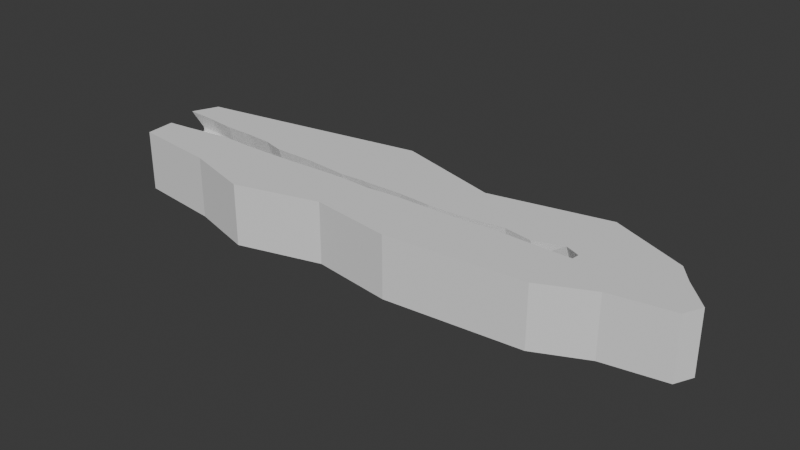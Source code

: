# Source: B_TutorialIsland.blend  (saved by Blender 4.3.34; exported with 4.5.12 LTS)
import bpy
from mathutils import Matrix  # noqa: F401  (used for matrix-valued properties, if any)

bpy.ops.wm.read_factory_settings(use_empty=True)
scene = bpy.context.scene
scene.name = 'Scene'

# ---- collections
col_collection = bpy.data.collections.new('Collection'); scene.collection.children.link(col_collection)

# ---- world
world_world = bpy.data.worlds.new('World'); scene.world = world_world
world_world.use_nodes = True; world_world.node_tree.nodes.clear()
_N = world_world.node_tree.nodes; _L = world_world.node_tree.links
n0 = _N.new('ShaderNodeOutputWorld'); n0.name = 'World Output'; n0.location = (300, 300)
n1 = _N.new('ShaderNodeBackground'); n1.name = 'Background'; n1.location = (10, 300)
n1.inputs[0].default_value = (0.05088, 0.05088, 0.05088, 1.0)
_L.new(n1.outputs[0], n0.inputs[0])
n0.is_active_output = True
world_world.color = (0.05088, 0.05088, 0.05088)
world_world.sun_shadow_jitter_overblur = 0.0

# ---- meshes
me_plane = bpy.data.meshes.new('Plane')
me_plane.from_pydata([(-755.1, -127.7, -21.87), (526.1, -147.5, -21.87), (-755.1, 127.7, -21.87), (744.0, 126.9, -21.87), (-755.1, -127.7, 150.8), (526.1, -147.5, 150.8), (-755.1, 127.7, 150.8), (744.0, 126.9, 150.8), (-785.7, 54.35, 150.8), (744.0, 126.9, 105.3), (500.2, 42.02, 150.8), (422.7, 14.08, 150.8), (342.0, 27.82, 150.8), (218.2, 11.74, 150.8), (129.0, 8.789, 150.8), (39.37, 13.88, 150.8), (-90.56, 12.38, 150.8), (-152.5, 7.959, 150.8), (-273.1, 17.78, 150.8), (-391.7, 17.9, 150.8), (-452.7, 34.03, 150.8), (-531.4, 39.13, 150.8), (-614.6, 39.54, 150.8), (-698.0, 49.33, 150.8), (-762.7, -42.95, 150.8), (419.7, 2.428, 150.8), (308.6, 4.706, 150.8), (255.8, -1.605, 150.8), (95.91, -3.622, 150.8), (29.83, -4.417, 150.8), (-46.19, -11.95, 150.8), (-142.3, -7.905, 150.8), (-228.8, -11.01, 150.8), (-295.3, -15.16, 150.8), (-471.9, -19.32, 150.8), (-551.3, -16.1, 150.8), (-621.4, -24.18, 150.8), (-695.7, -34.87, 150.8), (-755.1, 127.7, 105.3), (500.9, 60.27, 8.113), (424.0, 22.86, 8.113), (347.4, 35.93, 8.113), (212.1, 19.86, 8.113), (135.8, 16.23, 8.113), (42.75, 24.7, 8.113), (-98.0, 25.9, 8.113), (-150.5, 19.45, -11.96), (-269.8, 27.92, -11.96), (-389.0, 30.74, -11.96), (-443.9, 46.88, -11.96), (-522.6, 53.33, -11.96), (-672.7, 59.51, 8.113), (-677.7, 63.01, 93.58), (-755.1, 67.85, 93.58), (-755.1, -54.38, 93.58), (419.7, -6.361, 8.113), (309.9, -2.731, 8.113), (259.8, -10.39, 8.113), (95.23, -12.41, 8.113), (33.21, -15.23, 8.113), (-45.52, -22.09, 8.113), (-140.9, -20.07, -11.96), (-226.8, -20.48, -11.96), (-296.0, -27.33, -11.96), (-472.5, -34.19, -11.96), (-551.3, -28.95, -11.96), (-677.5, -29.22, 8.113), (-699.2, -44.27, 93.58), (-510.3, -157.2, -21.87), (-319.3, -212.1, -21.87), (-84.99, -147.8, -21.87), (143.9, -180.2, -21.87), (-510.3, -157.2, 150.8), (-319.3, -212.1, 150.8), (-84.99, -147.8, 150.8), (143.9, -180.2, 150.8), (665.6, -82.65, -21.87), (834.0, -53.91, -21.87), (858.6, -2.712, -21.87), (785.1, 75.1, -21.87), (665.6, -82.65, 150.8), (834.0, -53.91, 150.8), (858.6, -2.712, 150.8), (785.1, 75.1, 150.8), (526.0, 219.5, -21.87), (195.4, 151.7, -21.87), (-108.7, 239.5, -21.87), (-497.0, 171.9, -21.87), (526.0, 219.5, 150.8), (195.4, 151.7, 150.8), (-108.7, 239.5, 150.8), (-497.0, 171.9, 150.8), (542.7, 24.09, 150.8), (541.2, 2.198, 150.8), (706.0, 61.37, 150.8), (556.1, -6.591, 8.113), (553.6, 26.12, 8.113), (526.1, -147.5, 105.3), (-755.1, -127.7, 105.3), (-510.3, -157.2, 105.3), (-319.3, -212.1, 105.3), (-84.99, -147.8, 105.3), (143.9, -180.2, 105.3), (665.6, -82.65, 105.3), (834.0, -53.91, 105.3), (858.6, -2.712, 105.3), (785.1, 75.1, 105.3), (526.0, 219.5, 105.3), (195.4, 151.7, 105.3), (-108.7, 239.5, 105.3), (-497.0, 171.9, 105.3), (-677.7, 63.01, 105.2), (-613.3, 53.73, 105.2), (500.9, 60.27, 105.2), (-472.5, -34.19, 105.2), (-551.3, -28.95, 105.2), (-755.1, 67.85, 105.2), (424.0, 22.86, 105.2), (-618.1, -35.0, 105.2), (347.4, 35.93, 105.2), (-699.2, -44.27, 105.2), (-755.1, -54.38, 105.2), (212.1, 19.86, 105.2), (419.7, -6.361, 105.2), (135.8, 16.23, 105.2), (309.9, -2.731, 105.2), (42.75, 24.7, 105.2), (259.8, -10.39, 105.2), (-98.0, 25.9, 105.2), (95.23, -12.41, 105.2), (-150.5, 19.45, 105.2), (33.21, -15.23, 105.2), (-269.8, 27.92, 105.2), (-45.52, -22.09, 105.2), (-389.0, 30.74, 105.2), (-140.9, -20.07, 105.2), (-443.9, 46.88, 105.2), (-226.8, -20.48, 105.2), (-522.6, 53.33, 105.2), (-296.0, -27.33, 105.2), (556.1, -6.591, 105.2), (553.6, 26.12, 105.2), (744.0, 126.9, 8.587), (-755.1, -127.7, 8.587), (-319.3, -212.1, 8.587), (-510.3, -157.2, 8.587), (-755.1, 127.7, 8.587), (526.1, -147.5, 8.587), (-84.99, -147.8, 8.587), (143.9, -180.2, 8.587), (665.6, -82.65, 8.587), (834.0, -53.91, 8.587), (858.6, -2.712, 8.587), (785.1, 75.1, 8.587), (526.0, 219.5, 8.587), (195.4, 151.7, 8.587), (-108.7, 239.5, 8.587), (-497.0, 171.9, 8.587), (-755.1, 67.85, -23.26), (-755.1, -54.38, -23.26)], [(82, 94), (80, 94), (5, 93), (28, 75), (31, 74), (33, 73), (34, 72), (21, 91), (17, 90), (13, 89), (88, 92)], [(156, 157, 110, 109), (123, 140, 95, 55), (110, 38, 6, 91), (102, 97, 5, 75), (106, 9, 7, 83), (87, 2, 146, 157), (4, 72, 73, 74, 75, 5, 80, 81, 82, 83, 7, 94, 93, 25, 26, 27, 28, 29, 30, 31, 32, 33, 34, 35, 36, 37, 24), (112, 111, 52, 51), (8, 23, 22, 21, 20, 19, 18, 17, 16, 15, 14, 13, 12, 11, 10, 92, 94, 7, 88, 89, 90, 91, 6), (115, 114, 64, 65), (111, 116, 53, 52), (113, 117, 40, 39), (118, 115, 65, 66), (117, 119, 41, 40), (120, 118, 66, 67), (98, 99, 72, 4), (119, 122, 42, 41), (121, 120, 67, 54), (39, 55, 95, 96), (122, 124, 43, 42), (125, 123, 55, 56), (124, 126, 44, 43), (127, 125, 56, 57), (126, 128, 45, 44), (129, 127, 57, 58), (128, 130, 46, 45), (131, 129, 58, 59), (130, 132, 47, 46), (133, 131, 59, 60), (132, 134, 48, 47), (135, 133, 60, 61), (134, 136, 49, 48), (137, 135, 61, 62), (136, 138, 50, 49), (139, 137, 62, 63), (138, 112, 51, 50), (114, 139, 63, 64), (99, 100, 73, 72), (100, 101, 74, 73), (101, 102, 75, 74), (97, 103, 80, 5), (103, 104, 81, 80), (104, 105, 82, 81), (105, 106, 83, 82), (9, 107, 88, 7), (107, 108, 89, 88), (108, 109, 90, 89), (109, 110, 91, 90), (40, 56, 55, 39), (41, 56, 40), (42, 57, 56, 41), (43, 58, 57, 42), (44, 59, 58, 43), (45, 60, 59, 44), (46, 61, 60, 45), (47, 62, 61, 46), (48, 63, 62, 47), (49, 64, 63, 48), (50, 65, 64, 49), (51, 66, 65, 50), (67, 66, 51, 52), (54, 67, 52, 53), (92, 93, 94), (140, 93, 92, 141), (141, 113, 39, 96), (155, 156, 109, 108), (154, 155, 108, 107), (142, 154, 107, 9), (152, 153, 106, 105), (151, 152, 105, 104), (150, 151, 104, 103), (147, 150, 103, 97), (148, 149, 102, 101), (144, 148, 101, 100), (145, 144, 100, 99), (143, 145, 99, 98), (24, 121, 98, 4), (153, 142, 9, 106), (149, 147, 97, 102), (157, 146, 38, 110), (38, 116, 8, 6), (92, 10, 113, 141), (95, 140, 141, 96), (34, 33, 139, 114), (21, 22, 112, 138), (33, 32, 137, 139), (20, 21, 138, 136), (32, 31, 135, 137), (19, 20, 136, 134), (31, 30, 133, 135), (18, 19, 134, 132), (30, 29, 131, 133), (17, 18, 132, 130), (29, 28, 129, 131), (16, 17, 130, 128), (28, 27, 127, 129), (15, 16, 128, 126), (27, 26, 125, 127), (14, 15, 126, 124), (26, 25, 123, 125), (13, 14, 124, 122), (24, 37, 120, 121), (12, 13, 122, 119), (37, 36, 118, 120), (11, 12, 119, 117), (36, 35, 115, 118), (10, 11, 117, 113), (23, 8, 116, 111), (35, 34, 114, 115), (22, 23, 111, 112), (25, 93, 140, 123), (71, 1, 147, 149), (79, 3, 142, 153), (0, 68, 145, 143), (68, 69, 144, 145), (69, 70, 148, 144), (70, 71, 149, 148), (1, 76, 150, 147), (76, 77, 151, 150), (77, 78, 152, 151), (78, 79, 153, 152), (3, 84, 154, 142), (84, 85, 155, 154), (85, 86, 156, 155), (86, 87, 157, 156), (54, 53, 158, 159), (2, 158, 53, 146), (143, 54, 159, 0), (54, 143, 98, 121), (146, 53, 116, 38)])
_uv = me_plane.uv_layers.new(name='UVMap')
_uv.uv.foreach_set('vector', [0.4, 1.0, 0.2, 1.0, 0.2, 1.0, 0.4, 1.0, 0.7779, 0.4751, 0.8675, 0.514, 0.8675, 0.514, 0.7779, 0.4751, 0.2, 1.0, 0.0, 1.0, 0.0, 1.0, 0.2, 1.0, 0.8, 0.0, 1.0, 0.0, 1.0, 0.0, 0.8, 0.0, 1.0, 0.8, 1.0, 1.0, 1.0, 1.0, 1.0, 0.8, 0.2, 1.0, 0.0, 1.0, 0.0, 1.0, 0.2, 1.0, 0.0, 0.0, 0.2, 0.0, 0.4, 0.0, 0.6, 0.0, 0.8, 0.0, 1.0, 0.0, 1.0, 0.2, 1.0, 0.4, 1.0, 0.6, 1.0, 0.8, 1.0, 1.0, 0.9551, 0.7301, 0.8675, 0.514, 0.7779, 0.4751, 0.7052, 0.4893, 0.6721, 0.4593, 0.5631, 0.4514, 0.522, 0.4403, 0.4699, 0.4135, 0.4067, 0.4214, 0.3498, 0.4198, 0.304, 0.3929, 0.1871, 0.3661, 0.135, 0.3866, 0.09073, 0.3629, 0.03703, 0.3266, 0.0, 0.287, 0.09389, 0.7105, 0.05124, 0.7468, 0.05124, 0.7468, 0.09389, 0.7105, 0.0, 0.7657, 0.05124, 0.7468, 0.09389, 0.7105, 0.1539, 0.7089, 0.2061, 0.6836, 0.2424, 0.6204, 0.3214, 0.6094, 0.4004, 0.5762, 0.4351, 0.6015, 0.5283, 0.5967, 0.5899, 0.5635, 0.6405, 0.5778, 0.7321, 0.5825, 0.7795, 0.562, 0.8302, 0.5709, 0.8676, 0.5717, 0.9551, 0.7301, 1.0, 1.0, 0.8, 1.0, 0.6, 1.0, 0.4, 1.0, 0.2, 1.0, 0.0, 1.0, 0.135, 0.3866, 0.1871, 0.3661, 0.1871, 0.3661, 0.135, 0.3866, 0.05124, 0.7468, 0.0, 0.7657, 0.0, 0.7657, 0.05124, 0.7468, 0.8302, 0.5709, 0.7795, 0.562, 0.7795, 0.562, 0.8302, 0.5709, 0.09073, 0.3629, 0.135, 0.3866, 0.135, 0.3866, 0.09073, 0.3629, 0.7795, 0.562, 0.7321, 0.5825, 0.7321, 0.5825, 0.7795, 0.562, 0.03703, 0.3266, 0.09073, 0.3629, 0.09073, 0.3629, 0.03703, 0.3266, 0.0, 0.0, 0.2, 0.0, 0.2, 0.0, 0.0, 0.0, 0.7321, 0.5825, 0.6405, 0.5778, 0.6405, 0.5778, 0.7321, 0.5825, 0.0, 0.287, 0.03703, 0.3266, 0.03703, 0.3266, 0.0, 0.287, 0.8302, 0.5709, 0.7779, 0.4751, 0.8675, 0.514, 0.8676, 0.5717, 0.6405, 0.5778, 0.5899, 0.5635, 0.5899, 0.5635, 0.6405, 0.5778, 0.7052, 0.4893, 0.7779, 0.4751, 0.7779, 0.4751, 0.7052, 0.4893, 0.5899, 0.5635, 0.5283, 0.5967, 0.5283, 0.5967, 0.5899, 0.5635, 0.6721, 0.4593, 0.7052, 0.4893, 0.7052, 0.4893, 0.6721, 0.4593, 0.5283, 0.5967, 0.4351, 0.6015, 0.4351, 0.6015, 0.5283, 0.5967, 0.5631, 0.4514, 0.6721, 0.4593, 0.6721, 0.4593, 0.5631, 0.4514, 0.4351, 0.6015, 0.4004, 0.5762, 0.4004, 0.5762, 0.4351, 0.6015, 0.522, 0.4403, 0.5631, 0.4514, 0.5631, 0.4514, 0.522, 0.4403, 0.4004, 0.5762, 0.3214, 0.6094, 0.3214, 0.6094, 0.4004, 0.5762, 0.4699, 0.4135, 0.522, 0.4403, 0.522, 0.4403, 0.4699, 0.4135, 0.3214, 0.6094, 0.2424, 0.6204, 0.2424, 0.6204, 0.3214, 0.6094, 0.4067, 0.4214, 0.4699, 0.4135, 0.4699, 0.4135, 0.4067, 0.4214, 0.2424, 0.6204, 0.2061, 0.6836, 0.2061, 0.6836, 0.2424, 0.6204, 0.3498, 0.4198, 0.4067, 0.4214, 0.4067, 0.4214, 0.3498, 0.4198, 0.2061, 0.6836, 0.1539, 0.7089, 0.1539, 0.7089, 0.2061, 0.6836, 0.304, 0.3929, 0.3498, 0.4198, 0.3498, 0.4198, 0.304, 0.3929, 0.1539, 0.7089, 0.09389, 0.7105, 0.09389, 0.7105, 0.1539, 0.7089, 0.1871, 0.3661, 0.304, 0.3929, 0.304, 0.3929, 0.1871, 0.3661, 0.2, 0.0, 0.4, 0.0, 0.4, 0.0, 0.2, 0.0, 0.4, 0.0, 0.6, 0.0, 0.6, 0.0, 0.4, 0.0, 0.6, 0.0, 0.8, 0.0, 0.8, 0.0, 0.6, 0.0, 1.0, 0.0, 1.0, 0.2, 1.0, 0.2, 1.0, 0.0, 1.0, 0.2, 1.0, 0.4, 1.0, 0.4, 1.0, 0.2, 1.0, 0.4, 1.0, 0.6, 1.0, 0.6, 1.0, 0.4, 1.0, 0.6, 1.0, 0.8, 1.0, 0.8, 1.0, 0.6, 1.0, 1.0, 0.8, 1.0, 0.8, 1.0, 1.0, 1.0, 0.8, 1.0, 0.6, 1.0, 0.6, 1.0, 0.8, 1.0, 0.6, 1.0, 0.4, 1.0, 0.4, 1.0, 0.6, 1.0, 0.4, 1.0, 0.2, 1.0, 0.2, 1.0, 0.4, 1.0, 0.7795, 0.562, 0.7052, 0.4893, 0.7779, 0.4751, 0.8302, 0.5709, 0.7321, 0.5825, 0.7052, 0.4893, 0.7795, 0.562, 0.6405, 0.5778, 0.6721, 0.4593, 0.7052, 0.4893, 0.7321, 0.5825, 0.5899, 0.5635, 0.5631, 0.4514, 0.6721, 0.4593, 0.6405, 0.5778, 0.5283, 0.5967, 0.522, 0.4403, 0.5631, 0.4514, 0.5899, 0.5635, 0.4351, 0.6015, 0.4699, 0.4135, 0.522, 0.4403, 0.5283, 0.5967, 0.4004, 0.5762, 0.4067, 0.4214, 0.4699, 0.4135, 0.4351, 0.6015, 0.3214, 0.6094, 0.3498, 0.4198, 0.4067, 0.4214, 0.4004, 0.5762, 0.2424, 0.6204, 0.304, 0.3929, 0.3498, 0.4198, 0.3214, 0.6094, 0.2061, 0.6836, 0.1871, 0.3661, 0.304, 0.3929, 0.2424, 0.6204, 0.1539, 0.7089, 0.135, 0.3866, 0.1871, 0.3661, 0.2061, 0.6836, 0.09389, 0.7105, 0.09073, 0.3629, 0.135, 0.3866, 0.1539, 0.7089, 0.03703, 0.3266, 0.09073, 0.3629, 0.09389, 0.7105, 0.05124, 0.7468, 0.0, 0.287, 0.03703, 0.3266, 0.05124, 0.7468, 0.0, 0.7657, 0.8676, 0.5717, 0.8684, 0.5711, 0.9551, 0.7301, 0.8675, 0.514, 0.8675, 0.514, 0.8676, 0.5717, 0.8676, 0.5717, 0.8676, 0.5717, 0.8302, 0.5709, 0.8302, 0.5709, 0.8676, 0.5717, 0.6, 1.0, 0.4, 1.0, 0.4, 1.0, 0.6, 1.0, 0.8, 1.0, 0.6, 1.0, 0.6, 1.0, 0.8, 1.0, 1.0, 1.0, 0.8, 1.0, 0.8, 1.0, 1.0, 1.0, 1.0, 0.6, 1.0, 0.8, 1.0, 0.8, 1.0, 0.6, 1.0, 0.4, 1.0, 0.6, 1.0, 0.6, 1.0, 0.4, 1.0, 0.2, 1.0, 0.4, 1.0, 0.4, 1.0, 0.2, 1.0, 0.0, 1.0, 0.2, 1.0, 0.2, 1.0, 0.0, 0.6, 0.0, 0.8, 0.0, 0.8, 0.0, 0.6, 0.0, 0.4, 0.0, 0.6, 0.0, 0.6, 0.0, 0.4, 0.0, 0.2, 0.0, 0.4, 0.0, 0.4, 0.0, 0.2, 0.0, 0.0, 0.0, 0.2, 0.0, 0.2, 0.0, 0.0, 0.0, 0.0, 0.287, 0.0, 0.287, 0.0, 0.0, 0.0, 0.0, 1.0, 0.8, 1.0, 1.0, 1.0, 1.0, 1.0, 0.8, 0.8, 0.0, 1.0, 0.0, 1.0, 0.0, 0.8, 0.0, 0.2, 1.0, 0.0, 1.0, 0.0, 1.0, 0.2, 1.0, 0.0, 1.0, 0.0, 0.7657, 0.0, 0.7657, 0.0, 1.0, 0.8676, 0.5717, 0.8302, 0.5709, 0.8302, 0.5709, 0.8676, 0.5717, 0.8675, 0.514, 0.8675, 0.514, 0.8676, 0.5717, 0.8676, 0.5717, 0.1871, 0.3661, 0.304, 0.3929, 0.304, 0.3929, 0.1871, 0.3661, 0.1539, 0.7089, 0.09389, 0.7105, 0.09389, 0.7105, 0.1539, 0.7089, 0.304, 0.3929, 0.3498, 0.4198, 0.3498, 0.4198, 0.304, 0.3929, 0.2061, 0.6836, 0.1539, 0.7089, 0.1539, 0.7089, 0.2061, 0.6836, 0.3498, 0.4198, 0.4067, 0.4214, 0.4067, 0.4214, 0.3498, 0.4198, 0.2424, 0.6204, 0.2061, 0.6836, 0.2061, 0.6836, 0.2424, 0.6204, 0.4067, 0.4214, 0.4699, 0.4135, 0.4699, 0.4135, 0.4067, 0.4214, 0.3214, 0.6094, 0.2424, 0.6204, 0.2424, 0.6204, 0.3214, 0.6094, 0.4699, 0.4135, 0.522, 0.4403, 0.522, 0.4403, 0.4699, 0.4135, 0.4004, 0.5762, 0.3214, 0.6094, 0.3214, 0.6094, 0.4004, 0.5762, 0.522, 0.4403, 0.5631, 0.4514, 0.5631, 0.4514, 0.522, 0.4403, 0.4351, 0.6015, 0.4004, 0.5762, 0.4004, 0.5762, 0.4351, 0.6015, 0.5631, 0.4514, 0.6721, 0.4593, 0.6721, 0.4593, 0.5631, 0.4514, 0.5283, 0.5967, 0.4351, 0.6015, 0.4351, 0.6015, 0.5283, 0.5967, 0.6721, 0.4593, 0.7052, 0.4893, 0.7052, 0.4893, 0.6721, 0.4593, 0.5899, 0.5635, 0.5283, 0.5967, 0.5283, 0.5967, 0.5899, 0.5635, 0.7052, 0.4893, 0.7779, 0.4751, 0.7779, 0.4751, 0.7052, 0.4893, 0.6405, 0.5778, 0.5899, 0.5635, 0.5899, 0.5635, 0.6405, 0.5778, 0.0, 0.287, 0.03703, 0.3266, 0.03703, 0.3266, 0.0, 0.287, 0.7321, 0.5825, 0.6405, 0.5778, 0.6405, 0.5778, 0.7321, 0.5825, 0.03703, 0.3266, 0.09073, 0.3629, 0.09073, 0.3629, 0.03703, 0.3266, 0.7795, 0.562, 0.7321, 0.5825, 0.7321, 0.5825, 0.7795, 0.562, 0.09073, 0.3629, 0.135, 0.3866, 0.135, 0.3866, 0.09073, 0.3629, 0.8302, 0.5709, 0.7795, 0.562, 0.7795, 0.562, 0.8302, 0.5709, 0.05124, 0.7468, 0.0, 0.7657, 0.0, 0.7657, 0.05124, 0.7468, 0.135, 0.3866, 0.1871, 0.3661, 0.1871, 0.3661, 0.135, 0.3866, 0.09389, 0.7105, 0.05124, 0.7468, 0.05124, 0.7468, 0.09389, 0.7105, 0.7779, 0.4751, 0.8675, 0.514, 0.8675, 0.514, 0.7779, 0.4751, 0.8, 0.0, 1.0, 0.0, 1.0, 0.0, 0.8, 0.0, 1.0, 0.8, 1.0, 1.0, 1.0, 1.0, 1.0, 0.8, 0.0, 0.0, 0.2, 0.0, 0.2, 0.0, 0.0, 0.0, 0.2, 0.0, 0.4, 0.0, 0.4, 0.0, 0.2, 0.0, 0.4, 0.0, 0.6, 0.0, 0.6, 0.0, 0.4, 0.0, 0.6, 0.0, 0.8, 0.0, 0.8, 0.0, 0.6, 0.0, 1.0, 0.0, 1.0, 0.2, 1.0, 0.2, 1.0, 0.0, 1.0, 0.2, 1.0, 0.4, 1.0, 0.4, 1.0, 0.2, 1.0, 0.4, 1.0, 0.6, 1.0, 0.6, 1.0, 0.4, 1.0, 0.6, 1.0, 0.8, 1.0, 0.8, 1.0, 0.6, 1.0, 1.0, 0.8, 1.0, 0.8, 1.0, 1.0, 1.0, 0.8, 1.0, 0.6, 1.0, 0.6, 1.0, 0.8, 1.0, 0.6, 1.0, 0.4, 1.0, 0.4, 1.0, 0.6, 1.0, 0.4, 1.0, 0.2, 1.0, 0.2, 1.0, 0.4, 1.0, 0.0, 0.287, 0.0, 0.7657, 0.0, 0.7657, 0.0, 0.287, 0.0, 1.0, 0.0, 0.7657, 0.0, 0.7657, 0.0, 1.0, 0.0, 0.0, 0.0, 0.287, 0.0, 0.287, 0.0, 0.0, 0.0, 0.287, 0.0, 0.0, 0.0, 0.0, 0.0, 0.287, 0.0, 1.0, 0.0, 0.7657, 0.0, 0.7657, 0.0, 1.0])
me_plane.update()
me_plane_001 = bpy.data.meshes.new('Plane.001')
me_plane_001.from_pydata([(-1.0, -1.0, 0.0), (1.0, -1.0, 0.0), (-1.0, 1.0, 0.0), (1.0, 1.0, 0.0)], [], [(0, 1, 3, 2)])
_uv = me_plane_001.uv_layers.new(name='UVMap')
_uv.uv.foreach_set('vector', [1.609e-06, 0.0, 0.3333, 0.0, 0.3333, 1.0, 1.609e-06, 1.0])
me_plane_001.update()
me_plane_002 = bpy.data.meshes.new('Plane.002')
me_plane_002.from_pydata([(-1.0, -1.0, 0.0), (1.0, -1.0, 0.0), (-1.0, 1.0, 0.0), (1.0, 1.0, 0.0)], [], [(0, 1, 3, 2)])
_uv = me_plane_002.uv_layers.new(name='UVMap')
_uv.uv.foreach_set('vector', [0.6667, 0.0, 1.0, 0.0, 1.0, 1.0, 0.6667, 1.0])
me_plane_002.update()
me_plane_003 = bpy.data.meshes.new('Plane.003')
me_plane_003.from_pydata([(-1.0, -1.0, 0.0), (1.0, -1.0, 0.0), (-1.0, 1.0, 0.0), (1.0, 1.0, 0.0)], [], [(0, 1, 3, 2)])
_uv = me_plane_003.uv_layers.new(name='UVMap')
_uv.uv.foreach_set('vector', [0.3333, 0.0, 0.6667, 0.0, 0.6667, 1.0, 0.3333, 1.0])
me_plane_003.update()
me_plane_004 = bpy.data.meshes.new('Plane.004')
me_plane_004.from_pydata([(0.0, -0.2912, 0.0), (0.0, 0.1333, 0.0), (0.05586, 0.2095, 0.0), (-0.05586, 0.2095, 0.0), (-0.01646, -0.2912, 0.0), (0.01646, -0.2912, 0.0), (-0.04805, 0.2505, 0.0), (0.04805, 0.2505, 0.0), (0.0, 0.2823, 0.0), (0.04085, 0.2095, 0.0), (0.0, 0.2671, 0.0), (-0.04085, 0.2095, 0.0), (0.0, 0.1687, 0.0), (0.03941, 0.2452, 0.0), (0.0, 0.2095, -0.01765), (-0.03941, 0.2452, 0.0), (-0.02993, 0.1796, 0.0), (0.02993, 0.1796, 0.0), (-0.02251, 0.1349, 0.0), (0.02251, 0.1349, 0.0), (0.0, -0.2912, -0.02919), (0.0, 0.1333, -0.02919), (0.05586, 0.2095, -0.01565), (-0.05586, 0.2095, -0.01565), (-0.01646, -0.2912, -0.02919), (0.01646, -0.2912, -0.02919), (-0.04805, 0.2505, -0.01565), (0.04805, 0.2505, -0.01565), (0.0, 0.2823, -0.01565), (0.04085, 0.2095, -0.02919), (0.0, 0.2504, -0.02919), (-0.04085, 0.2095, -0.02919), (0.0, 0.1687, -0.02919), (0.02993, 0.2394, -0.02919), (0.0, 0.2095, -0.02919), (-0.02993, 0.2394, -0.02919), (-0.02993, 0.1796, -0.02919), (0.02993, 0.1796, -0.02919), (-0.02251, 0.1349, -0.02919), (0.02251, 0.1349, -0.02919)], [], [(18, 3, 11, 16), (19, 17, 9, 2), (6, 8, 10, 15), (9, 17, 14, 13), (10, 13, 14, 15), (11, 15, 14, 16), (12, 16, 14, 17), (13, 7, 2, 9), (4, 18, 1, 0), (0, 1, 19, 5), (38, 21, 32, 36, 31, 23), (21, 39, 22, 29, 37, 32), (23, 31, 35, 30, 28, 26), (29, 33, 34, 37), (30, 35, 34, 33), (31, 36, 34, 35), (32, 37, 34, 36), (30, 33, 29, 22, 27, 28), (24, 20, 21, 38), (20, 25, 39, 21), (19, 2, 22, 39), (7, 8, 28, 27), (2, 7, 27, 22), (6, 3, 23, 26), (3, 18, 38, 23), (8, 6, 26, 28), (18, 4, 24, 38), (5, 19, 39, 25), (4, 0, 20, 24), (0, 5, 25, 20), (3, 6, 15, 11), (10, 8, 7, 13), (1, 12, 17, 19), (1, 18, 16, 12)])
_uv = me_plane_004.uv_layers.new(name='UVMap')
_uv.uv.foreach_set('vector', [0.0, 0.7317, 0.0, 0.8598, 0.1343, 0.8598, 0.2321, 0.8084, 1.0, 0.7317, 0.7679, 0.8084, 0.8657, 0.8598, 1.0, 0.8598, 0.0, 1.0, 0.5, 1.0, 0.5, 0.9666, 0.1107, 0.9576, 0.8657, 0.8598, 0.7679, 0.8084, 0.5, 0.8598, 0.8893, 0.9576, 0.5, 0.9666, 0.8893, 0.9576, 0.5, 0.8598, 0.1107, 0.9576, 0.1343, 0.8598, 0.1107, 0.9576, 0.5, 0.8598, 0.2321, 0.8084, 0.5, 0.7896, 0.2321, 0.8084, 0.5, 0.8598, 0.7679, 0.8084, 0.8893, 0.9576, 1.0, 1.0, 1.0, 0.8598, 0.8657, 0.8598, 0.0, 0.0, 0.0, 0.7317, 0.5, 0.7289, 0.5, 0.0, 0.5, 0.0, 0.5, 0.7289, 1.0, 0.7317, 1.0, 0.0, 0.0, 0.7317, 0.5, 0.7289, 0.5, 0.7896, 0.2321, 0.8084, 0.1343, 0.8598, 0.0, 0.8598, 0.5, 0.7289, 1.0, 0.7317, 1.0, 0.8598, 0.8657, 0.8598, 0.7679, 0.8084, 0.5, 0.7896, 0.0, 0.8598, 0.1343, 0.8598, 0.2321, 0.9112, 0.5, 0.9299, 0.5, 1.0, 0.0, 1.0, 0.8657, 0.8598, 0.7679, 0.9112, 0.5, 0.8598, 0.7679, 0.8084, 0.5, 0.9299, 0.2321, 0.9112, 0.5, 0.8598, 0.7679, 0.9112, 0.1343, 0.8598, 0.2321, 0.8084, 0.5, 0.8598, 0.2321, 0.9112, 0.5, 0.7896, 0.7679, 0.8084, 0.5, 0.8598, 0.2321, 0.8084, 0.5, 0.9299, 0.7679, 0.9112, 0.8657, 0.8598, 1.0, 0.8598, 1.0, 1.0, 0.5, 1.0, 0.0, 0.0, 0.5, 0.0, 0.5, 0.7289, 0.0, 0.7317, 0.5, 0.0, 1.0, 0.0, 1.0, 0.7317, 0.5, 0.7289, 1.0, 0.7317, 1.0, 0.8598, 1.0, 0.8598, 1.0, 0.7317, 1.0, 1.0, 0.5, 1.0, 0.5, 1.0, 1.0, 1.0, 1.0, 0.8598, 1.0, 1.0, 1.0, 1.0, 1.0, 0.8598, 0.0, 1.0, 0.0, 0.8598, 0.0, 0.8598, 0.0, 1.0, 0.0, 0.8598, 0.0, 0.7317, 0.0, 0.7317, 0.0, 0.8598, 0.5, 1.0, 0.0, 1.0, 0.0, 1.0, 0.5, 1.0, 0.0, 0.7317, 0.0, 0.0, 0.0, 0.0, 0.0, 0.7317, 1.0, 0.0, 1.0, 0.7317, 1.0, 0.7317, 1.0, 0.0, 0.0, 0.0, 0.5, 0.0, 0.5, 0.0, 0.0, 0.0, 0.5, 0.0, 1.0, 0.0, 1.0, 0.0, 0.5, 0.0, 0.0, 0.8598, 0.0, 1.0, 0.1107, 0.9576, 0.1343, 0.8598, 0.5, 0.9666, 0.5, 1.0, 1.0, 1.0, 0.8893, 0.9576, 0.5, 0.7289, 0.5, 0.7896, 0.7679, 0.8084, 1.0, 0.7317, 0.5, 0.7289, 0.0, 0.7317, 0.2321, 0.8084, 0.5, 0.7896])
_ca = me_plane_004.color_attributes.new('Attribute', 'BYTE_COLOR', 'CORNER')
_ca.data.foreach_set('color', [0.2086, 0.2086, 0.2086, 1.0, 0.2086, 0.2086, 0.2086, 1.0, 0.0356, 0.0356, 0.0356, 1.0, 0.0356, 0.0356, 0.0356, 1.0, 0.2086, 0.2086, 0.2086, 1.0, 0.0356, 0.0356, 0.0356, 1.0, 0.0356, 0.0356, 0.0356, 1.0, 0.2086, 0.2086, 0.2086, 1.0, 0.2086, 0.2086, 0.2086, 1.0, 0.2086, 0.2086, 0.2086, 1.0, 0.0356, 0.0356, 0.0356, 1.0, 0.03689, 0.03689, 0.03689, 1.0, 0.0356, 0.0356, 0.0356, 1.0, 0.0356, 0.0356, 0.0356, 1.0, 0.0356, 0.0356, 0.0356, 1.0, 0.0356, 0.0356, 0.0356, 1.0, 0.0356, 0.0356, 0.0356, 1.0, 0.0356, 0.0356, 0.0356, 1.0, 0.0356, 0.0356, 0.0356, 1.0, 0.03689, 0.03689, 0.03689, 1.0, 0.0356, 0.0356, 0.0356, 1.0, 0.03689, 0.03689, 0.03689, 1.0, 0.0356, 0.0356, 0.0356, 1.0, 0.0356, 0.0356, 0.0356, 1.0, 0.0356, 0.0356, 0.0356, 1.0, 0.0356, 0.0356, 0.0356, 1.0, 0.0356, 0.0356, 0.0356, 1.0, 0.0356, 0.0356, 0.0356, 1.0, 0.0356, 0.0356, 0.0356, 1.0, 0.2086, 0.2086, 0.2086, 1.0, 0.2086, 0.2086, 0.2086, 1.0, 0.0356, 0.0356, 0.0356, 1.0, 0.2086, 0.2086, 0.2086, 1.0, 0.2086, 0.2086, 0.2086, 1.0, 0.2086, 0.2086, 0.2086, 1.0, 0.2086, 0.2086, 0.2086, 1.0, 0.2086, 0.2086, 0.2086, 1.0, 0.2086, 0.2086, 0.2086, 1.0, 0.2086, 0.2086, 0.2086, 1.0, 0.2086, 0.2086, 0.2086, 1.0, 0.2086, 0.2086, 0.2086, 1.0, 0.2086, 0.2086, 0.2086, 1.0, 0.1912, 0.1912, 0.1912, 1.0, 0.1946, 0.1946, 0.1946, 1.0, 0.2051, 0.2051, 0.2051, 1.0, 0.2086, 0.2086, 0.2086, 1.0, 0.2086, 0.2086, 0.2086, 1.0, 0.2086, 0.2086, 0.2086, 1.0, 0.2086, 0.2086, 0.2086, 1.0, 0.2086, 0.2086, 0.2086, 1.0, 0.2086, 0.2086, 0.2086, 1.0, 0.1912, 0.1912, 0.1912, 1.0, 0.2086, 0.2086, 0.2086, 1.0, 0.2051, 0.2051, 0.2051, 1.0, 0.1046, 0.1046, 0.1046, 1.0, 0.03689, 0.03689, 0.03689, 1.0, 0.2086, 0.2086, 0.2086, 1.0, 0.2086, 0.2086, 0.2086, 1.0, 0.2086, 0.2086, 0.2086, 1.0, 0.05951, 0.05951, 0.05951, 1.0, 0.0356, 0.0356, 0.0356, 1.0, 0.2086, 0.2086, 0.2086, 1.0, 0.03689, 0.03689, 0.03689, 1.0, 0.1046, 0.1046, 0.1046, 1.0, 0.0356, 0.0356, 0.0356, 1.0, 0.05951, 0.05951, 0.05951, 1.0, 0.2051, 0.2051, 0.2051, 1.0, 0.1946, 0.1946, 0.1946, 1.0, 0.0356, 0.0356, 0.0356, 1.0, 0.1046, 0.1046, 0.1046, 1.0, 0.1912, 0.1912, 0.1912, 1.0, 0.2086, 0.2086, 0.2086, 1.0, 0.0356, 0.0356, 0.0356, 1.0, 0.1946, 0.1946, 0.1946, 1.0, 0.03689, 0.03689, 0.03689, 1.0, 0.05951, 0.05951, 0.05951, 1.0, 0.2086, 0.2086, 0.2086, 1.0, 0.2086, 0.2086, 0.2086, 1.0, 0.2086, 0.2086, 0.2086, 1.0, 0.2086, 0.2086, 0.2086, 1.0, 0.2086, 0.2086, 0.2086, 1.0, 0.2086, 0.2086, 0.2086, 1.0, 0.2086, 0.2086, 0.2086, 1.0, 0.2086, 0.2086, 0.2086, 1.0, 0.2086, 0.2086, 0.2086, 1.0, 0.2086, 0.2086, 0.2086, 1.0, 0.2086, 0.2086, 0.2086, 1.0, 0.2086, 0.2086, 0.2086, 1.0, 0.2086, 0.2086, 0.2086, 1.0, 0.2086, 0.2086, 0.2086, 1.0, 0.2086, 0.2086, 0.2086, 1.0, 0.2086, 0.2086, 0.2086, 1.0, 0.2086, 0.2086, 0.2086, 1.0, 0.2086, 0.2086, 0.2086, 1.0, 0.2086, 0.2086, 0.2086, 1.0, 0.2086, 0.2086, 0.2086, 1.0, 0.2086, 0.2086, 0.2086, 1.0, 0.2086, 0.2086, 0.2086, 1.0, 0.2086, 0.2086, 0.2086, 1.0, 0.2086, 0.2086, 0.2086, 1.0, 0.2086, 0.2086, 0.2086, 1.0, 0.2086, 0.2086, 0.2086, 1.0, 0.2086, 0.2086, 0.2086, 1.0, 0.2086, 0.2086, 0.2086, 1.0, 0.2086, 0.2086, 0.2086, 1.0, 0.2086, 0.2086, 0.2086, 1.0, 0.2086, 0.2086, 0.2086, 1.0, 0.2086, 0.2086, 0.2086, 1.0, 0.2086, 0.2086, 0.2086, 1.0, 0.2086, 0.2086, 0.2086, 1.0, 0.2086, 0.2086, 0.2086, 1.0, 0.2086, 0.2086, 0.2086, 1.0, 0.2086, 0.2086, 0.2086, 1.0, 0.2086, 0.2086, 0.2086, 1.0, 0.2086, 0.2086, 0.2086, 1.0, 0.2086, 0.2086, 0.2086, 1.0, 0.2086, 0.2086, 0.2086, 1.0, 0.2086, 0.2086, 0.2086, 1.0, 0.2086, 0.2086, 0.2086, 1.0, 0.2086, 0.2086, 0.2086, 1.0, 0.2086, 0.2086, 0.2086, 1.0, 0.2086, 0.2086, 0.2086, 1.0, 0.2086, 0.2086, 0.2086, 1.0, 0.2086, 0.2086, 0.2086, 1.0, 0.2086, 0.2086, 0.2086, 1.0, 0.2086, 0.2086, 0.2086, 1.0, 0.2086, 0.2086, 0.2086, 1.0, 0.2086, 0.2086, 0.2086, 1.0, 0.2086, 0.2086, 0.2086, 1.0, 0.2086, 0.2086, 0.2086, 1.0, 0.03689, 0.03689, 0.03689, 1.0, 0.0356, 0.0356, 0.0356, 1.0, 0.0356, 0.0356, 0.0356, 1.0, 0.2086, 0.2086, 0.2086, 1.0, 0.2086, 0.2086, 0.2086, 1.0, 0.0356, 0.0356, 0.0356, 1.0, 0.2086, 0.2086, 0.2086, 1.0, 0.0356, 0.0356, 0.0356, 1.0, 0.0356, 0.0356, 0.0356, 1.0, 0.2086, 0.2086, 0.2086, 1.0, 0.2086, 0.2086, 0.2086, 1.0, 0.2086, 0.2086, 0.2086, 1.0, 0.0356, 0.0356, 0.0356, 1.0, 0.0356, 0.0356, 0.0356, 1.0])
me_plane_004.update()

# ---- objects
ob_tutorialisland = bpy.data.objects.new('TutorialIsland', me_plane)
ob_left = bpy.data.objects.new('Left', me_plane_001)
ob_right = bpy.data.objects.new('Right', me_plane_002)
ob_middle = bpy.data.objects.new('Middle', me_plane_003)
ob_spoon = bpy.data.objects.new('Spoon', me_plane_004)

# ---- transforms, parenting, visibility, modifiers, constraints
ob_tutorialisland.location = (0.0, 0.0, 0.0)
_m = ob_tutorialisland.modifiers.new('Triangulate', 'TRIANGULATE')
ob_left.location = (0.0, 0.0, 0.0)
ob_right.location = (0.0, 0.0, 0.0)
ob_middle.location = (0.0, 0.0, 0.0)
ob_spoon.location = (0.0, 0.0, 0.0)

# ---- collection membership
col_collection.objects.link(ob_tutorialisland)
col_collection.objects.link(ob_left)
col_collection.objects.link(ob_right)
col_collection.objects.link(ob_middle)
col_collection.objects.link(ob_spoon)

# ---- scene / render settings (as saved in the file)
scene.frame_start = 1; scene.frame_end = 250; scene.frame_set(1)
scene.render.engine = 'BLENDER_EEVEE_NEXT'
bpy.context.view_layer.update()

# ---- added for rendering (the .blend has no active camera and no usable light): camera, sun
cam_auto = bpy.data.cameras.new('AutoCamera')
cam_auto.lens = 50.0
cam_auto.sensor_width = 36.0
cam_auto.clip_end = 27831.8
ob_auto_camera = bpy.data.objects.new('AutoCamera', cam_auto)
scene.collection.objects.link(ob_auto_camera)
ob_auto_camera.location = (1622.3, -1889.33, 1332.46)
ob_auto_camera.rotation_euler = (1.09748, -7.21219e-08, 0.694738)
scene.camera = ob_auto_camera
light_auto_sun = bpy.data.lights.new('AutoSun', 'SUN')
light_auto_sun.energy = 3.0
light_auto_sun.angle = 0.0523599
ob_auto_sun = bpy.data.objects.new('AutoSun', light_auto_sun)
scene.collection.objects.link(ob_auto_sun)
ob_auto_sun.rotation_euler = (0.872665, 0.174533, 0.523599)
bpy.context.view_layer.update()
